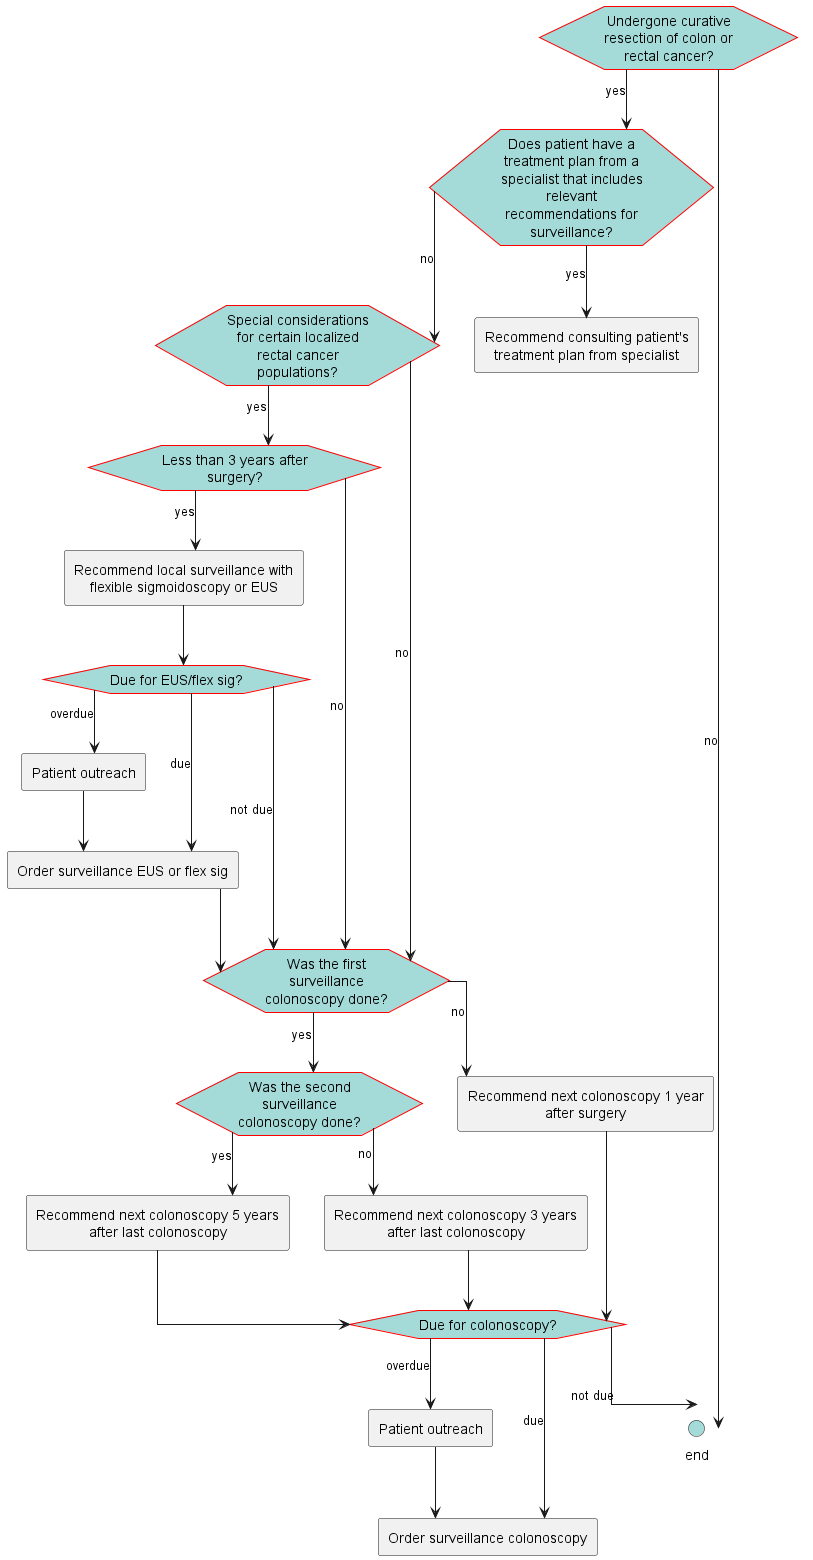

The diagram above was rendered by PlantUML. Its source (embedded in the PNG):
@startuml
hide stereotype
skinparam linetype ortho
<style>
hexagon {
    MaximumWidth: 150 
    BackGroundColor: A4DBD8 
    LineThickness: 1 
    LineColor: red 
    HorizontalAlignment: center
}
rectangle {
    MaximumWidth: 250 
    HorizontalAlignment: center
}
.end {
    BackGroundColor: #A4DBD8
}
</style>
hexagon "Undergone curative resection of colon or rectal cancer?" as eve_curativeResection [[#eve-curativeResection]]
hexagon "Does patient have a treatment plan from a specialist that includes relevant recommendations for surveillance?" as eve_specialistTreatmentPlan [[#eve-specialistTreatmentPlan]]
hexagon "Special considerations for certain localized rectal cancer populations?" as eve_rectalConsiderations [[#eve-rectalConsiderations]]
hexagon "Less than 3 years after surgery?" as eve_first3YearsAfterSurgery [[#eve-first3YearsAfterSurgery]]
rectangle "Recommend local surveillance with flexible sigmoidoscopy or EUS" as act_DetermineNextEUSFlexSigDueDate [[#act-DetermineNextEUSFlexSigDueDate]]
hexagon "Due for EUS/flex sig? " as eve_DetermineIfDueForEUSFlexSig [[#eve-DetermineIfDueForEUSFlexSig]]
rectangle "Patient outreach" as act_patientOutreachEUSFlexSig [[#act-patientOutreachEUSFlexSig]]
rectangle "Order surveillance EUS or flex sig" as act_EUSFlexSig [[#act-EUSFlexSig]]
hexagon "Was the first surveillance colonoscopy done?" as eve_firstSurveillance [[#eve-firstSurveillance]]
hexagon "Was the second surveillance colonoscopy done?" as eve_secondSurveillance [[#eve-secondSurveillance]]
rectangle "Recommend next colonoscopy 5 years after last colonoscopy" as act_DetermineNextColonoscopyDueDate5Year [[#act-DetermineNextColonoscopyDueDate5Year]]
rectangle "Recommend next colonoscopy 3 years after last colonoscopy" as act_DetermineNextColonoscopyDueDate3Year [[#act-DetermineNextColonoscopyDueDate3Year]]
rectangle "Recommend next colonoscopy 1 year after surgery" as act_DetermineNextColonoscopyDueDate1Year [[#act-DetermineNextColonoscopyDueDate1Year]]
hexagon "Due for colonoscopy? " as eve_DetermineIfDueForColonoscopy [[#eve-DetermineIfDueForColonoscopy]]
rectangle "Patient outreach" as act_patientOutreach [[#act-patientOutreach]]
rectangle "Recommend consulting patient's treatment plan from specialist" as act_followSpecialistTreatmentPlan [[#act-followSpecialistTreatmentPlan]]
circle "end" as end_1 <<end>>
rectangle "Order surveillance colonoscopy" as act_Colonoscopy [[#act-Colonoscopy]]
eve_curativeResection-->eve_specialistTreatmentPlan: yes
eve_specialistTreatmentPlan-->act_followSpecialistTreatmentPlan: yes
eve_specialistTreatmentPlan-->eve_rectalConsiderations: no
eve_rectalConsiderations-->eve_first3YearsAfterSurgery: yes
eve_first3YearsAfterSurgery-->act_DetermineNextEUSFlexSigDueDate: yes
act_DetermineNextEUSFlexSigDueDate-->eve_DetermineIfDueForEUSFlexSig
eve_DetermineIfDueForEUSFlexSig-->act_EUSFlexSig: due
eve_DetermineIfDueForEUSFlexSig-->eve_firstSurveillance: not due
eve_DetermineIfDueForEUSFlexSig-->act_patientOutreachEUSFlexSig: overdue
act_patientOutreachEUSFlexSig-->act_EUSFlexSig
act_EUSFlexSig-->eve_firstSurveillance
eve_first3YearsAfterSurgery-->eve_firstSurveillance: no
eve_rectalConsiderations-->eve_firstSurveillance: no
eve_curativeResection-->end_1: no
eve_firstSurveillance-->act_DetermineNextColonoscopyDueDate1Year: no
eve_firstSurveillance-->eve_secondSurveillance: yes
eve_secondSurveillance-->act_DetermineNextColonoscopyDueDate3Year: no
eve_secondSurveillance-->act_DetermineNextColonoscopyDueDate5Year: yes
act_DetermineNextColonoscopyDueDate5Year-->eve_DetermineIfDueForColonoscopy
act_DetermineNextColonoscopyDueDate3Year-->eve_DetermineIfDueForColonoscopy
act_DetermineNextColonoscopyDueDate1Year-->eve_DetermineIfDueForColonoscopy
eve_DetermineIfDueForColonoscopy-->act_patientOutreach: overdue
eve_DetermineIfDueForColonoscopy-->end_1: not due
eve_DetermineIfDueForColonoscopy-->act_Colonoscopy: due
act_patientOutreach-->act_Colonoscopy
@enduml